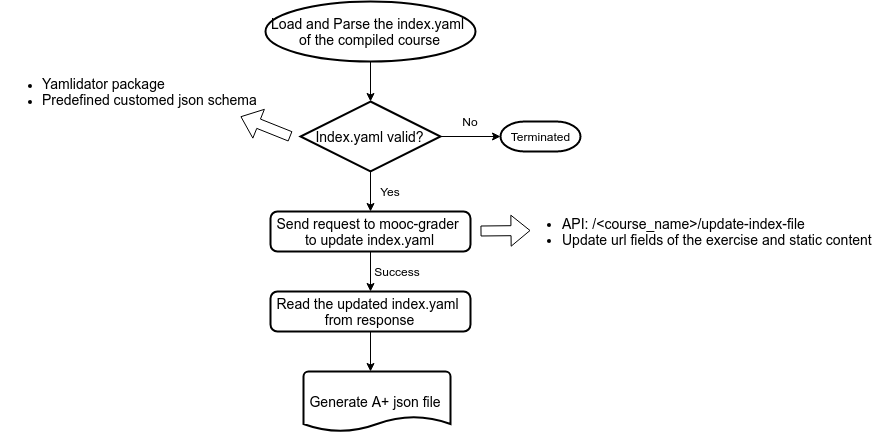

The diagram above was exported from draw.io. Its source (the exported page's mxGraphModel, read from the mxfile embedded in the PNG):
<mxGraphModel dx="2170" dy="567" grid="1" gridSize="10" guides="1" tooltips="1" connect="1" arrows="1" fold="1" page="1" pageScale="1" pageWidth="827" pageHeight="1169" math="0" shadow="0">
  <root>
    <mxCell id="0" />
    <mxCell id="1" parent="0" />
    <mxCell id="2w-CmrarYYfi5o_mP3Ho-14" style="edgeStyle=orthogonalEdgeStyle;rounded=0;orthogonalLoop=1;jettySize=auto;html=1;exitX=0.5;exitY=1;exitDx=0;exitDy=0;entryX=0.5;entryY=0;entryDx=0;entryDy=0;exitPerimeter=0;" edge="1" parent="1" source="2w-CmrarYYfi5o_mP3Ho-40">
      <mxGeometry relative="1" as="geometry">
        <mxPoint x="360" y="170" as="sourcePoint" />
        <mxPoint x="360" y="200" as="targetPoint" />
      </mxGeometry>
    </mxCell>
    <mxCell id="2w-CmrarYYfi5o_mP3Ho-16" style="edgeStyle=orthogonalEdgeStyle;rounded=0;orthogonalLoop=1;jettySize=auto;html=1;exitX=0.5;exitY=1;exitDx=0;exitDy=0;" edge="1" parent="1">
      <mxGeometry relative="1" as="geometry">
        <mxPoint x="360" y="350" as="sourcePoint" />
        <mxPoint x="360" y="390" as="targetPoint" />
      </mxGeometry>
    </mxCell>
    <mxCell id="2w-CmrarYYfi5o_mP3Ho-15" style="edgeStyle=orthogonalEdgeStyle;rounded=0;orthogonalLoop=1;jettySize=auto;html=1;exitX=0.5;exitY=1;exitDx=0;exitDy=0;entryX=0.5;entryY=0;entryDx=0;entryDy=0;" edge="1" parent="1">
      <mxGeometry relative="1" as="geometry">
        <mxPoint x="360" y="270" as="sourcePoint" />
        <mxPoint x="360" y="310" as="targetPoint" />
      </mxGeometry>
    </mxCell>
    <mxCell id="2w-CmrarYYfi5o_mP3Ho-31" style="edgeStyle=orthogonalEdgeStyle;rounded=0;orthogonalLoop=1;jettySize=auto;html=1;exitX=1;exitY=0.5;exitDx=0;exitDy=0;entryX=0;entryY=0.5;entryDx=0;entryDy=0;entryPerimeter=0;exitPerimeter=0;" edge="1" parent="1" source="2w-CmrarYYfi5o_mP3Ho-34" target="2w-CmrarYYfi5o_mP3Ho-35">
      <mxGeometry relative="1" as="geometry">
        <mxPoint x="480" y="235" as="targetPoint" />
        <mxPoint x="435" y="235" as="sourcePoint" />
      </mxGeometry>
    </mxCell>
    <mxCell id="2w-CmrarYYfi5o_mP3Ho-17" style="edgeStyle=orthogonalEdgeStyle;rounded=0;orthogonalLoop=1;jettySize=auto;html=1;exitX=0.5;exitY=1;exitDx=0;exitDy=0;" edge="1" parent="1">
      <mxGeometry relative="1" as="geometry">
        <mxPoint x="360" y="430" as="sourcePoint" />
        <mxPoint x="360" y="470" as="targetPoint" />
      </mxGeometry>
    </mxCell>
    <mxCell id="2w-CmrarYYfi5o_mP3Ho-21" value="" style="shape=flexArrow;endArrow=classic;html=1;" edge="1" parent="1">
      <mxGeometry width="50" height="50" relative="1" as="geometry">
        <mxPoint x="280" y="235" as="sourcePoint" />
        <mxPoint x="230" y="215" as="targetPoint" />
      </mxGeometry>
    </mxCell>
    <mxCell id="2w-CmrarYYfi5o_mP3Ho-25" value="No" style="text;html=1;strokeColor=none;fillColor=none;align=center;verticalAlign=middle;whiteSpace=wrap;rounded=0;" vertex="1" parent="1">
      <mxGeometry x="440" y="210" width="40" height="20" as="geometry" />
    </mxCell>
    <mxCell id="2w-CmrarYYfi5o_mP3Ho-26" value="&lt;ul&gt;&lt;li&gt;&lt;font style=&quot;font-size: 14px&quot;&gt;Yamlidator package&lt;/font&gt;&lt;/li&gt;&lt;li&gt;&lt;font style=&quot;font-size: 14px&quot;&gt;Predefined customed json schema&lt;/font&gt;&lt;/li&gt;&lt;/ul&gt;" style="text;html=1;strokeColor=none;fillColor=none;align=left;verticalAlign=middle;whiteSpace=wrap;rounded=0;" vertex="1" parent="1">
      <mxGeometry x="-10" y="160" width="290" height="60" as="geometry" />
    </mxCell>
    <mxCell id="2w-CmrarYYfi5o_mP3Ho-28" value="Yes" style="text;html=1;strokeColor=none;fillColor=none;align=center;verticalAlign=middle;whiteSpace=wrap;rounded=0;" vertex="1" parent="1">
      <mxGeometry x="360" y="280" width="40" height="20" as="geometry" />
    </mxCell>
    <mxCell id="2w-CmrarYYfi5o_mP3Ho-32" value="&lt;span style=&quot;font-size: 14px ; white-space: normal&quot;&gt;Generate A+ json file&amp;nbsp;&lt;/span&gt;" style="strokeWidth=2;html=1;shape=mxgraph.flowchart.document2;whiteSpace=wrap;size=0.25;" vertex="1" parent="1">
      <mxGeometry x="293" y="470" width="147" height="60" as="geometry" />
    </mxCell>
    <mxCell id="2w-CmrarYYfi5o_mP3Ho-34" value="&lt;span style=&quot;font-size: 14px ; white-space: normal&quot;&gt;Index.yaml valid?&lt;/span&gt;" style="strokeWidth=2;html=1;shape=mxgraph.flowchart.decision;whiteSpace=wrap;" vertex="1" parent="1">
      <mxGeometry x="290" y="200" width="140" height="70" as="geometry" />
    </mxCell>
    <mxCell id="2w-CmrarYYfi5o_mP3Ho-35" value="Terminated" style="strokeWidth=2;html=1;shape=mxgraph.flowchart.terminator;whiteSpace=wrap;" vertex="1" parent="1">
      <mxGeometry x="490" y="220" width="80" height="30" as="geometry" />
    </mxCell>
    <mxCell id="2w-CmrarYYfi5o_mP3Ho-37" value="&lt;span style=&quot;font-family: &amp;#34;arial&amp;#34; ; font-size: 14px ; white-space: pre-wrap&quot;&gt;Send request to mooc-grader to update index.yaml&lt;/span&gt;" style="rounded=1;whiteSpace=wrap;html=1;absoluteArcSize=1;arcSize=14;strokeWidth=2;" vertex="1" parent="1">
      <mxGeometry x="260" y="310" width="200" height="40" as="geometry" />
    </mxCell>
    <mxCell id="2w-CmrarYYfi5o_mP3Ho-39" value="&lt;span style=&quot;font-family: &amp;#34;arial&amp;#34; ; font-size: 14px ; white-space: pre-wrap&quot;&gt;Read the updated index.yaml from response&lt;/span&gt;" style="rounded=1;whiteSpace=wrap;html=1;absoluteArcSize=1;arcSize=14;strokeWidth=2;" vertex="1" parent="1">
      <mxGeometry x="260" y="390" width="200" height="40" as="geometry" />
    </mxCell>
    <mxCell id="2w-CmrarYYfi5o_mP3Ho-40" value="&lt;span style=&quot;font-family: &amp;#34;arial&amp;#34; ; font-size: 14px ; white-space: pre-wrap&quot;&gt;Load and Parse the index.yaml of the compiled course&lt;/span&gt;" style="strokeWidth=2;html=1;shape=mxgraph.flowchart.start_1;whiteSpace=wrap;" vertex="1" parent="1">
      <mxGeometry x="255" y="100" width="210" height="60" as="geometry" />
    </mxCell>
    <mxCell id="2w-CmrarYYfi5o_mP3Ho-45" value="" style="shape=flexArrow;endArrow=classic;html=1;" edge="1" parent="1">
      <mxGeometry width="50" height="50" relative="1" as="geometry">
        <mxPoint x="470" y="329.5" as="sourcePoint" />
        <mxPoint x="520" y="329" as="targetPoint" />
      </mxGeometry>
    </mxCell>
    <mxCell id="2w-CmrarYYfi5o_mP3Ho-46" value="&lt;ul style=&quot;font-size: 14px&quot;&gt;&lt;li&gt;API:&amp;nbsp;&lt;span id=&quot;docs-internal-guid-fc27cdd2-7fff-adc5-b990-1f840357aeb0&quot;&gt;&lt;span style=&quot;font-family: &amp;#34;arial&amp;#34; ; background-color: transparent ; vertical-align: baseline ; white-space: pre-wrap&quot;&gt;&lt;font style=&quot;font-size: 14px&quot;&gt;/&amp;lt;course_name&amp;gt;/update-index-file&lt;br&gt;&lt;/font&gt;&lt;/span&gt;&lt;/span&gt;&lt;/li&gt;&lt;li&gt;&lt;span id=&quot;docs-internal-guid-fc27cdd2-7fff-adc5-b990-1f840357aeb0&quot;&gt;&lt;span style=&quot;font-family: &amp;#34;arial&amp;#34; ; background-color: transparent ; vertical-align: baseline ; white-space: pre-wrap&quot;&gt;&lt;font style=&quot;font-size: 14px&quot;&gt;Update url fields of the exercise and static content&lt;/font&gt;&lt;/span&gt;&lt;/span&gt;&lt;/li&gt;&lt;/ul&gt;" style="text;html=1;strokeColor=none;fillColor=none;align=left;verticalAlign=middle;whiteSpace=wrap;rounded=0;" vertex="1" parent="1">
      <mxGeometry x="510" y="300" width="360" height="60" as="geometry" />
    </mxCell>
    <mxCell id="2w-CmrarYYfi5o_mP3Ho-48" value="Success" style="text;html=1;strokeColor=none;fillColor=none;align=center;verticalAlign=middle;whiteSpace=wrap;rounded=0;" vertex="1" parent="1">
      <mxGeometry x="366.5" y="360" width="40" height="20" as="geometry" />
    </mxCell>
  </root>
</mxGraphModel>